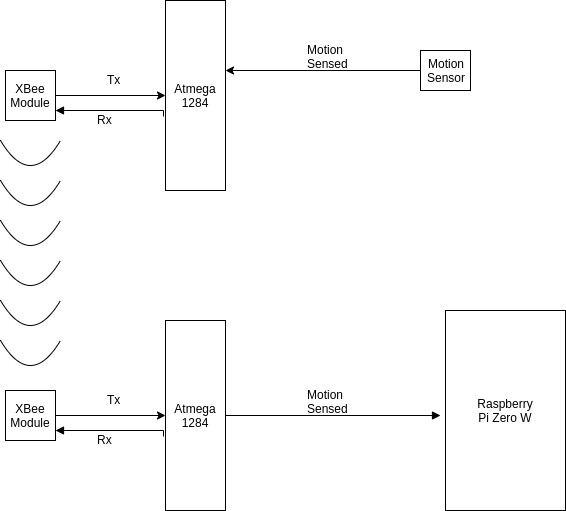

The diagram above was exported from draw.io. Its source (the exported page's mxGraphModel, read from the mxfile embedded in the PNG):
<mxGraphModel dx="1408" dy="755" grid="1" gridSize="10" guides="1" tooltips="1" connect="1" arrows="1" fold="1" page="1" pageScale="1" pageWidth="850" pageHeight="1100" math="0" shadow="0">
  <root>
    <mxCell id="0" />
    <mxCell id="1" parent="0" />
    <mxCell id="CXUPMrWxj4xLtHoV5A38-1" value="Atmega&lt;br&gt;1284" style="rounded=0;whiteSpace=wrap;html=1;" parent="1" vertex="1">
      <mxGeometry x="365" y="30" width="60" height="190" as="geometry" />
    </mxCell>
    <mxCell id="CXUPMrWxj4xLtHoV5A38-3" value="" style="edgeStyle=orthogonalEdgeStyle;rounded=0;orthogonalLoop=1;jettySize=auto;html=1;" parent="1" source="CXUPMrWxj4xLtHoV5A38-2" target="CXUPMrWxj4xLtHoV5A38-1" edge="1">
      <mxGeometry relative="1" as="geometry" />
    </mxCell>
    <mxCell id="CXUPMrWxj4xLtHoV5A38-5" style="edgeStyle=orthogonalEdgeStyle;rounded=0;orthogonalLoop=1;jettySize=auto;html=1;entryX=-0.033;entryY=0.611;entryDx=0;entryDy=0;entryPerimeter=0;startArrow=block;startFill=1;endArrow=none;endFill=0;" parent="1" source="CXUPMrWxj4xLtHoV5A38-2" target="CXUPMrWxj4xLtHoV5A38-1" edge="1">
      <mxGeometry relative="1" as="geometry">
        <Array as="points">
          <mxPoint x="363" y="140" />
        </Array>
      </mxGeometry>
    </mxCell>
    <mxCell id="CXUPMrWxj4xLtHoV5A38-2" value="XBee&lt;br&gt;Module" style="rounded=0;whiteSpace=wrap;html=1;" parent="1" vertex="1">
      <mxGeometry x="205" y="100" width="50" height="50" as="geometry" />
    </mxCell>
    <mxCell id="CXUPMrWxj4xLtHoV5A38-6" value="Rx" style="text;html=1;resizable=0;points=[];autosize=1;align=left;verticalAlign=top;spacingTop=-4;" parent="1" vertex="1">
      <mxGeometry x="295" y="140" width="30" height="20" as="geometry" />
    </mxCell>
    <mxCell id="CXUPMrWxj4xLtHoV5A38-8" value="Tx" style="text;html=1;resizable=0;points=[];autosize=1;align=left;verticalAlign=top;spacingTop=-4;" parent="1" vertex="1">
      <mxGeometry x="305" y="100" width="30" height="20" as="geometry" />
    </mxCell>
    <mxCell id="CXUPMrWxj4xLtHoV5A38-11" style="edgeStyle=orthogonalEdgeStyle;rounded=0;orthogonalLoop=1;jettySize=auto;html=1;entryX=1;entryY=0.368;entryDx=0;entryDy=0;entryPerimeter=0;" parent="1" source="CXUPMrWxj4xLtHoV5A38-10" target="CXUPMrWxj4xLtHoV5A38-1" edge="1">
      <mxGeometry relative="1" as="geometry" />
    </mxCell>
    <mxCell id="CXUPMrWxj4xLtHoV5A38-10" value="Motion&lt;br&gt;Sensor" style="rounded=0;whiteSpace=wrap;html=1;" parent="1" vertex="1">
      <mxGeometry x="620" y="80" width="50" height="40" as="geometry" />
    </mxCell>
    <mxCell id="CXUPMrWxj4xLtHoV5A38-14" value="" style="endArrow=none;html=1;curved=1;" parent="1" edge="1">
      <mxGeometry width="50" height="50" relative="1" as="geometry">
        <mxPoint x="200" y="170" as="sourcePoint" />
        <mxPoint x="260" y="170" as="targetPoint" />
        <Array as="points">
          <mxPoint x="230" y="220" />
        </Array>
      </mxGeometry>
    </mxCell>
    <mxCell id="CXUPMrWxj4xLtHoV5A38-16" value="" style="endArrow=none;html=1;curved=1;" parent="1" edge="1">
      <mxGeometry width="50" height="50" relative="1" as="geometry">
        <mxPoint x="200" y="210" as="sourcePoint" />
        <mxPoint x="260" y="210" as="targetPoint" />
        <Array as="points">
          <mxPoint x="230" y="260" />
        </Array>
      </mxGeometry>
    </mxCell>
    <mxCell id="CXUPMrWxj4xLtHoV5A38-18" value="" style="endArrow=none;html=1;curved=1;" parent="1" edge="1">
      <mxGeometry width="50" height="50" relative="1" as="geometry">
        <mxPoint x="200" y="250" as="sourcePoint" />
        <mxPoint x="260" y="250" as="targetPoint" />
        <Array as="points">
          <mxPoint x="230" y="300" />
        </Array>
      </mxGeometry>
    </mxCell>
    <mxCell id="CXUPMrWxj4xLtHoV5A38-19" value="" style="endArrow=none;html=1;curved=1;" parent="1" edge="1">
      <mxGeometry width="50" height="50" relative="1" as="geometry">
        <mxPoint x="200" y="290" as="sourcePoint" />
        <mxPoint x="260" y="290" as="targetPoint" />
        <Array as="points">
          <mxPoint x="230" y="340" />
        </Array>
      </mxGeometry>
    </mxCell>
    <mxCell id="CXUPMrWxj4xLtHoV5A38-20" value="" style="endArrow=none;html=1;curved=1;" parent="1" edge="1">
      <mxGeometry width="50" height="50" relative="1" as="geometry">
        <mxPoint x="200" y="330" as="sourcePoint" />
        <mxPoint x="260" y="330" as="targetPoint" />
        <Array as="points">
          <mxPoint x="230" y="380" />
        </Array>
      </mxGeometry>
    </mxCell>
    <mxCell id="CXUPMrWxj4xLtHoV5A38-21" value="" style="endArrow=none;html=1;curved=1;" parent="1" edge="1">
      <mxGeometry width="50" height="50" relative="1" as="geometry">
        <mxPoint x="200" y="370" as="sourcePoint" />
        <mxPoint x="260" y="370" as="targetPoint" />
        <Array as="points">
          <mxPoint x="230" y="420" />
        </Array>
      </mxGeometry>
    </mxCell>
    <mxCell id="CXUPMrWxj4xLtHoV5A38-30" style="edgeStyle=orthogonalEdgeStyle;curved=1;orthogonalLoop=1;jettySize=auto;html=1;startArrow=none;startFill=0;endArrow=block;endFill=1;" parent="1" source="CXUPMrWxj4xLtHoV5A38-22" edge="1">
      <mxGeometry relative="1" as="geometry">
        <mxPoint x="640" y="445" as="targetPoint" />
      </mxGeometry>
    </mxCell>
    <mxCell id="CXUPMrWxj4xLtHoV5A38-22" value="Atmega&lt;br&gt;1284" style="rounded=0;whiteSpace=wrap;html=1;" parent="1" vertex="1">
      <mxGeometry x="365" y="350" width="60" height="190" as="geometry" />
    </mxCell>
    <mxCell id="CXUPMrWxj4xLtHoV5A38-23" value="" style="edgeStyle=orthogonalEdgeStyle;rounded=0;orthogonalLoop=1;jettySize=auto;html=1;" parent="1" source="CXUPMrWxj4xLtHoV5A38-25" target="CXUPMrWxj4xLtHoV5A38-22" edge="1">
      <mxGeometry relative="1" as="geometry" />
    </mxCell>
    <mxCell id="CXUPMrWxj4xLtHoV5A38-24" style="edgeStyle=orthogonalEdgeStyle;rounded=0;orthogonalLoop=1;jettySize=auto;html=1;entryX=-0.033;entryY=0.611;entryDx=0;entryDy=0;entryPerimeter=0;startArrow=block;startFill=1;endArrow=none;endFill=0;" parent="1" source="CXUPMrWxj4xLtHoV5A38-25" target="CXUPMrWxj4xLtHoV5A38-22" edge="1">
      <mxGeometry relative="1" as="geometry">
        <Array as="points">
          <mxPoint x="363" y="460" />
        </Array>
      </mxGeometry>
    </mxCell>
    <mxCell id="CXUPMrWxj4xLtHoV5A38-25" value="XBee&lt;br&gt;Module" style="rounded=0;whiteSpace=wrap;html=1;" parent="1" vertex="1">
      <mxGeometry x="205" y="420" width="50" height="50" as="geometry" />
    </mxCell>
    <mxCell id="CXUPMrWxj4xLtHoV5A38-26" value="Rx" style="text;html=1;resizable=0;points=[];autosize=1;align=left;verticalAlign=top;spacingTop=-4;" parent="1" vertex="1">
      <mxGeometry x="295" y="460" width="30" height="20" as="geometry" />
    </mxCell>
    <mxCell id="CXUPMrWxj4xLtHoV5A38-27" value="Tx" style="text;html=1;resizable=0;points=[];autosize=1;align=left;verticalAlign=top;spacingTop=-4;" parent="1" vertex="1">
      <mxGeometry x="305" y="420" width="30" height="20" as="geometry" />
    </mxCell>
    <mxCell id="CXUPMrWxj4xLtHoV5A38-29" value="Raspberry&lt;br&gt;Pi Zero W" style="rounded=0;whiteSpace=wrap;html=1;" parent="1" vertex="1">
      <mxGeometry x="645" y="340" width="120" height="200" as="geometry" />
    </mxCell>
    <mxCell id="CXUPMrWxj4xLtHoV5A38-31" value="Motion&lt;br&gt;Sensed" style="text;html=1;resizable=0;points=[];autosize=1;align=left;verticalAlign=top;spacingTop=-4;" parent="1" vertex="1">
      <mxGeometry x="505" y="415" width="60" height="30" as="geometry" />
    </mxCell>
    <mxCell id="CXUPMrWxj4xLtHoV5A38-32" value="Motion&lt;br&gt;Sensed" style="text;html=1;resizable=0;points=[];autosize=1;align=left;verticalAlign=top;spacingTop=-4;" parent="1" vertex="1">
      <mxGeometry x="505" y="70" width="60" height="30" as="geometry" />
    </mxCell>
  </root>
</mxGraphModel>